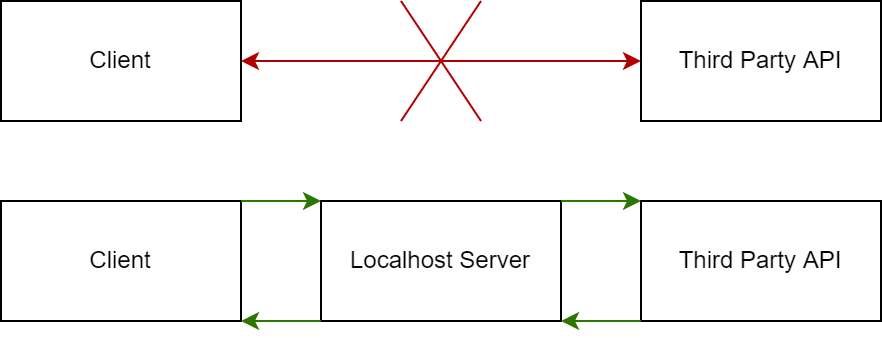

The diagram above was exported from draw.io. Its source (the exported page's mxGraphModel, read from the mxfile embedded in the PNG):
<mxGraphModel dx="1422" dy="705" grid="1" gridSize="10" guides="1" tooltips="1" connect="1" arrows="1" fold="1" page="1" pageScale="1" pageWidth="827" pageHeight="1169" math="0" shadow="0">
  <root>
    <mxCell id="0" />
    <mxCell id="1" parent="0" />
    <mxCell id="uVUp3HIIi2n4kx-U7hKb-1" value="Client" style="rounded=0;whiteSpace=wrap;html=1;" vertex="1" parent="1">
      <mxGeometry x="200" y="240" width="120" height="60" as="geometry" />
    </mxCell>
    <mxCell id="uVUp3HIIi2n4kx-U7hKb-2" value="Localhost Server" style="rounded=0;whiteSpace=wrap;html=1;" vertex="1" parent="1">
      <mxGeometry x="360" y="240" width="120" height="60" as="geometry" />
    </mxCell>
    <mxCell id="uVUp3HIIi2n4kx-U7hKb-3" value="Third Party API" style="rounded=0;whiteSpace=wrap;html=1;" vertex="1" parent="1">
      <mxGeometry x="520" y="240" width="120" height="60" as="geometry" />
    </mxCell>
    <mxCell id="uVUp3HIIi2n4kx-U7hKb-7" value="" style="endArrow=classic;html=1;rounded=0;fillColor=#60a917;strokeColor=#2D7600;" edge="1" parent="1">
      <mxGeometry width="50" height="50" relative="1" as="geometry">
        <mxPoint x="320" y="240" as="sourcePoint" />
        <mxPoint x="360" y="240" as="targetPoint" />
      </mxGeometry>
    </mxCell>
    <mxCell id="uVUp3HIIi2n4kx-U7hKb-8" value="" style="endArrow=classic;html=1;rounded=0;exitX=1;exitY=0;exitDx=0;exitDy=0;entryX=0;entryY=0;entryDx=0;entryDy=0;fillColor=#60a917;strokeColor=#2D7600;" edge="1" parent="1" source="uVUp3HIIi2n4kx-U7hKb-2" target="uVUp3HIIi2n4kx-U7hKb-3">
      <mxGeometry width="50" height="50" relative="1" as="geometry">
        <mxPoint x="390" y="290" as="sourcePoint" />
        <mxPoint x="440" y="240" as="targetPoint" />
      </mxGeometry>
    </mxCell>
    <mxCell id="uVUp3HIIi2n4kx-U7hKb-9" value="" style="endArrow=classic;html=1;rounded=0;exitX=0;exitY=1;exitDx=0;exitDy=0;entryX=1;entryY=1;entryDx=0;entryDy=0;fillColor=#60a917;strokeColor=#2D7600;" edge="1" parent="1" source="uVUp3HIIi2n4kx-U7hKb-3" target="uVUp3HIIi2n4kx-U7hKb-2">
      <mxGeometry width="50" height="50" relative="1" as="geometry">
        <mxPoint x="390" y="290" as="sourcePoint" />
        <mxPoint x="440" y="240" as="targetPoint" />
      </mxGeometry>
    </mxCell>
    <mxCell id="uVUp3HIIi2n4kx-U7hKb-10" value="" style="endArrow=classic;html=1;rounded=0;exitX=0;exitY=1;exitDx=0;exitDy=0;entryX=1;entryY=1;entryDx=0;entryDy=0;fillColor=#60a917;strokeColor=#2D7600;" edge="1" parent="1" source="uVUp3HIIi2n4kx-U7hKb-2" target="uVUp3HIIi2n4kx-U7hKb-1">
      <mxGeometry width="50" height="50" relative="1" as="geometry">
        <mxPoint x="390" y="290" as="sourcePoint" />
        <mxPoint x="440" y="240" as="targetPoint" />
      </mxGeometry>
    </mxCell>
    <mxCell id="uVUp3HIIi2n4kx-U7hKb-11" value="Client" style="rounded=0;whiteSpace=wrap;html=1;" vertex="1" parent="1">
      <mxGeometry x="200" y="140" width="120" height="60" as="geometry" />
    </mxCell>
    <mxCell id="uVUp3HIIi2n4kx-U7hKb-12" value="Third Party API" style="rounded=0;whiteSpace=wrap;html=1;" vertex="1" parent="1">
      <mxGeometry x="520" y="140" width="120" height="60" as="geometry" />
    </mxCell>
    <mxCell id="uVUp3HIIi2n4kx-U7hKb-14" value="" style="endArrow=classic;startArrow=classic;html=1;rounded=0;exitX=1;exitY=0.5;exitDx=0;exitDy=0;entryX=0;entryY=0.5;entryDx=0;entryDy=0;fillColor=#e51400;strokeColor=#B20000;" edge="1" parent="1" source="uVUp3HIIi2n4kx-U7hKb-11" target="uVUp3HIIi2n4kx-U7hKb-12">
      <mxGeometry width="50" height="50" relative="1" as="geometry">
        <mxPoint x="390" y="290" as="sourcePoint" />
        <mxPoint x="440" y="240" as="targetPoint" />
      </mxGeometry>
    </mxCell>
    <mxCell id="uVUp3HIIi2n4kx-U7hKb-15" value="" style="endArrow=none;html=1;rounded=0;fillColor=#e51400;strokeColor=#B20000;" edge="1" parent="1">
      <mxGeometry width="50" height="50" relative="1" as="geometry">
        <mxPoint x="400" y="200" as="sourcePoint" />
        <mxPoint x="440" y="140" as="targetPoint" />
      </mxGeometry>
    </mxCell>
    <mxCell id="uVUp3HIIi2n4kx-U7hKb-16" value="" style="endArrow=none;html=1;rounded=0;fillColor=#e51400;strokeColor=#B20000;" edge="1" parent="1">
      <mxGeometry width="50" height="50" relative="1" as="geometry">
        <mxPoint x="440" y="200" as="sourcePoint" />
        <mxPoint x="400" y="140" as="targetPoint" />
      </mxGeometry>
    </mxCell>
  </root>
</mxGraphModel>